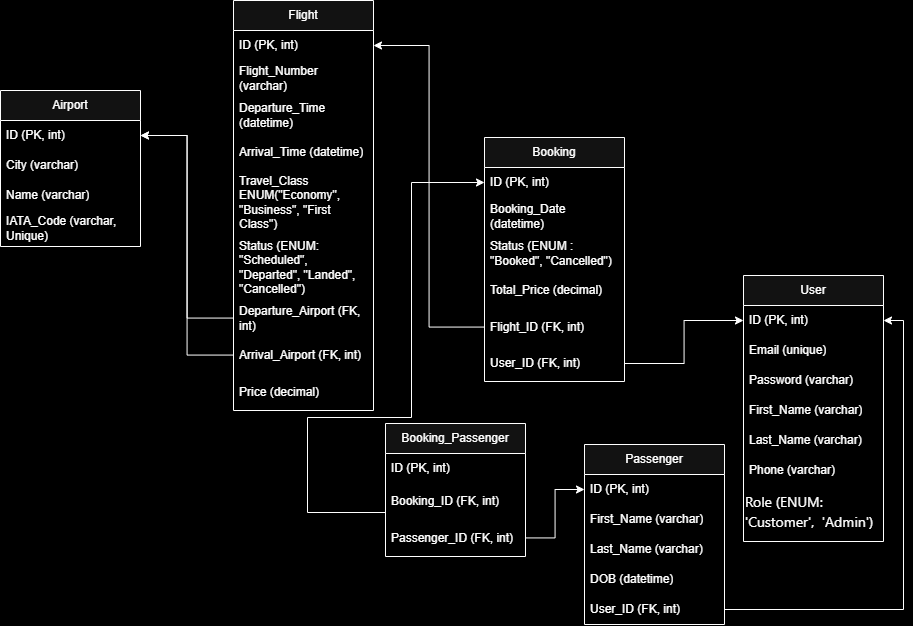

The diagram above was exported from draw.io. Its source (the exported page's mxGraphModel, read from the mxfile embedded in the PNG):
<mxGraphModel dx="289" dy="477" grid="0" gridSize="6" guides="1" tooltips="1" connect="1" arrows="1" fold="1" page="0" pageScale="1" pageWidth="3300" pageHeight="4681" background="light-dark(#FFFFFF,#000000)" math="0" shadow="0">
  <root>
    <mxCell id="0" />
    <mxCell id="1" parent="0" />
    <mxCell id="fKdLrnplvElCDW3wxlGQ-130" parent="1" style="swimlane;fontStyle=0;childLayout=stackLayout;horizontal=1;startSize=30;horizontalStack=0;resizeParent=1;resizeParentMax=0;resizeLast=0;collapsible=1;marginBottom=0;whiteSpace=wrap;html=1;" value="User" vertex="1">
      <mxGeometry height="266" width="140" x="2263" y="979" as="geometry" />
    </mxCell>
    <mxCell id="fKdLrnplvElCDW3wxlGQ-131" parent="fKdLrnplvElCDW3wxlGQ-130" style="text;strokeColor=none;fillColor=none;align=left;verticalAlign=middle;spacingLeft=4;spacingRight=4;overflow=hidden;points=[[0,0.5],[1,0.5]];portConstraint=eastwest;rotatable=0;whiteSpace=wrap;html=1;" value="ID (PK, int)" vertex="1">
      <mxGeometry height="30" width="140" y="30" as="geometry" />
    </mxCell>
    <mxCell id="fKdLrnplvElCDW3wxlGQ-132" parent="fKdLrnplvElCDW3wxlGQ-130" style="text;strokeColor=none;fillColor=none;align=left;verticalAlign=middle;spacingLeft=4;spacingRight=4;overflow=hidden;points=[[0,0.5],[1,0.5]];portConstraint=eastwest;rotatable=0;whiteSpace=wrap;html=1;" value="Email (unique)" vertex="1">
      <mxGeometry height="30" width="140" y="60" as="geometry" />
    </mxCell>
    <mxCell id="fKdLrnplvElCDW3wxlGQ-133" parent="fKdLrnplvElCDW3wxlGQ-130" style="text;strokeColor=none;fillColor=none;align=left;verticalAlign=middle;spacingLeft=4;spacingRight=4;overflow=hidden;points=[[0,0.5],[1,0.5]];portConstraint=eastwest;rotatable=0;whiteSpace=wrap;html=1;" value="Password (varchar)" vertex="1">
      <mxGeometry height="30" width="140" y="90" as="geometry" />
    </mxCell>
    <mxCell id="fKdLrnplvElCDW3wxlGQ-135" parent="fKdLrnplvElCDW3wxlGQ-130" style="text;strokeColor=none;fillColor=none;align=left;verticalAlign=middle;spacingLeft=4;spacingRight=4;overflow=hidden;points=[[0,0.5],[1,0.5]];portConstraint=eastwest;rotatable=0;whiteSpace=wrap;html=1;" value="First_Name (varchar)" vertex="1">
      <mxGeometry height="30" width="140" y="120" as="geometry" />
    </mxCell>
    <mxCell id="cjGLxQnRSJ0TTzBx0FDk-42" parent="fKdLrnplvElCDW3wxlGQ-130" style="text;strokeColor=none;fillColor=none;align=left;verticalAlign=middle;spacingLeft=4;spacingRight=4;overflow=hidden;points=[[0,0.5],[1,0.5]];portConstraint=eastwest;rotatable=0;whiteSpace=wrap;html=1;" value="Last_Name (varchar)" vertex="1">
      <mxGeometry height="30" width="140" y="150" as="geometry" />
    </mxCell>
    <mxCell id="fKdLrnplvElCDW3wxlGQ-136" parent="fKdLrnplvElCDW3wxlGQ-130" style="text;strokeColor=none;fillColor=none;align=left;verticalAlign=middle;spacingLeft=4;spacingRight=4;overflow=hidden;points=[[0,0.5],[1,0.5]];portConstraint=eastwest;rotatable=0;whiteSpace=wrap;html=1;" value="Phone (varchar)" vertex="1">
      <mxGeometry height="30" width="140" y="180" as="geometry" />
    </mxCell>
    <mxCell id="fKdLrnplvElCDW3wxlGQ-134" parent="fKdLrnplvElCDW3wxlGQ-130" style="text;whiteSpace=wrap;html=1;" value="&lt;div style=&quot;font-family:'Segoe UI';font-size:14px;font-style:normal;font-weight:400;line-height:20px&quot;&gt;Role (ENUM: 'Customer',&amp;nbsp; 'Admin')&lt;/div&gt;" vertex="1">
      <mxGeometry height="56" width="140" y="210" as="geometry" />
    </mxCell>
    <mxCell id="fKdLrnplvElCDW3wxlGQ-137" parent="1" style="swimlane;fontStyle=0;childLayout=stackLayout;horizontal=1;startSize=30;horizontalStack=0;resizeParent=1;resizeParentMax=0;resizeLast=0;collapsible=1;marginBottom=0;whiteSpace=wrap;html=1;" value="Passenger" vertex="1">
      <mxGeometry height="180" width="140" x="2104" y="1148" as="geometry" />
    </mxCell>
    <mxCell id="fKdLrnplvElCDW3wxlGQ-138" parent="fKdLrnplvElCDW3wxlGQ-137" style="text;strokeColor=none;fillColor=none;align=left;verticalAlign=middle;spacingLeft=4;spacingRight=4;overflow=hidden;points=[[0,0.5],[1,0.5]];portConstraint=eastwest;rotatable=0;whiteSpace=wrap;html=1;" value="ID (PK, int)" vertex="1">
      <mxGeometry height="30" width="140" y="30" as="geometry" />
    </mxCell>
    <mxCell id="fKdLrnplvElCDW3wxlGQ-140" parent="fKdLrnplvElCDW3wxlGQ-137" style="text;strokeColor=none;fillColor=none;align=left;verticalAlign=middle;spacingLeft=4;spacingRight=4;overflow=hidden;points=[[0,0.5],[1,0.5]];portConstraint=eastwest;rotatable=0;whiteSpace=wrap;html=1;" value="First_Name (varchar)" vertex="1">
      <mxGeometry height="30" width="140" y="60" as="geometry" />
    </mxCell>
    <mxCell id="fKdLrnplvElCDW3wxlGQ-141" parent="fKdLrnplvElCDW3wxlGQ-137" style="text;strokeColor=none;fillColor=none;align=left;verticalAlign=middle;spacingLeft=4;spacingRight=4;overflow=hidden;points=[[0,0.5],[1,0.5]];portConstraint=eastwest;rotatable=0;whiteSpace=wrap;html=1;" value="Last_Name (varchar)" vertex="1">
      <mxGeometry height="30" width="140" y="90" as="geometry" />
    </mxCell>
    <mxCell id="fKdLrnplvElCDW3wxlGQ-142" parent="fKdLrnplvElCDW3wxlGQ-137" style="text;strokeColor=none;fillColor=none;align=left;verticalAlign=middle;spacingLeft=4;spacingRight=4;overflow=hidden;points=[[0,0.5],[1,0.5]];portConstraint=eastwest;rotatable=0;whiteSpace=wrap;html=1;" value="DOB (datetime)" vertex="1">
      <mxGeometry height="30" width="140" y="120" as="geometry" />
    </mxCell>
    <mxCell id="fKdLrnplvElCDW3wxlGQ-139" parent="fKdLrnplvElCDW3wxlGQ-137" style="text;strokeColor=none;fillColor=none;align=left;verticalAlign=middle;spacingLeft=4;spacingRight=4;overflow=hidden;points=[[0,0.5],[1,0.5]];portConstraint=eastwest;rotatable=0;whiteSpace=wrap;html=1;" value="User_ID (FK, int)" vertex="1">
      <mxGeometry height="30" width="140" y="150" as="geometry" />
    </mxCell>
    <mxCell id="fKdLrnplvElCDW3wxlGQ-144" parent="1" style="swimlane;fontStyle=0;childLayout=stackLayout;horizontal=1;startSize=30;horizontalStack=0;resizeParent=1;resizeParentMax=0;resizeLast=0;collapsible=1;marginBottom=0;whiteSpace=wrap;html=1;" value="Flight" vertex="1">
      <mxGeometry height="410" width="140" x="1753" y="704" as="geometry" />
    </mxCell>
    <mxCell id="fKdLrnplvElCDW3wxlGQ-145" parent="fKdLrnplvElCDW3wxlGQ-144" style="text;strokeColor=none;fillColor=none;align=left;verticalAlign=middle;spacingLeft=4;spacingRight=4;overflow=hidden;points=[[0,0.5],[1,0.5]];portConstraint=eastwest;rotatable=0;whiteSpace=wrap;html=1;" value="ID (PK, int)" vertex="1">
      <mxGeometry height="30" width="140" y="30" as="geometry" />
    </mxCell>
    <mxCell id="fKdLrnplvElCDW3wxlGQ-146" parent="fKdLrnplvElCDW3wxlGQ-144" style="text;strokeColor=none;fillColor=none;align=left;verticalAlign=middle;spacingLeft=4;spacingRight=4;overflow=hidden;points=[[0,0.5],[1,0.5]];portConstraint=eastwest;rotatable=0;whiteSpace=wrap;html=1;" value="Flight_Number (varchar)" vertex="1">
      <mxGeometry height="36" width="140" y="60" as="geometry" />
    </mxCell>
    <mxCell id="fKdLrnplvElCDW3wxlGQ-157" parent="fKdLrnplvElCDW3wxlGQ-144" style="text;strokeColor=none;fillColor=none;align=left;verticalAlign=middle;spacingLeft=4;spacingRight=4;overflow=hidden;points=[[0,0.5],[1,0.5]];portConstraint=eastwest;rotatable=0;whiteSpace=wrap;html=1;" value="Departure_Time (datetime)" vertex="1">
      <mxGeometry height="37" width="140" y="96" as="geometry" />
    </mxCell>
    <mxCell id="fKdLrnplvElCDW3wxlGQ-160" parent="fKdLrnplvElCDW3wxlGQ-144" style="text;strokeColor=none;fillColor=none;align=left;verticalAlign=middle;spacingLeft=4;spacingRight=4;overflow=hidden;points=[[0,0.5],[1,0.5]];portConstraint=eastwest;rotatable=0;whiteSpace=wrap;html=1;" value="Arrival_Time (datetime)" vertex="1">
      <mxGeometry height="37" width="140" y="133" as="geometry" />
    </mxCell>
    <mxCell id="EjLb5KUcMh2bqoKqBT2f-1" parent="fKdLrnplvElCDW3wxlGQ-144" style="text;strokeColor=none;fillColor=none;align=left;verticalAlign=middle;spacingLeft=4;spacingRight=4;overflow=hidden;points=[[0,0.5],[1,0.5]];portConstraint=eastwest;rotatable=0;whiteSpace=wrap;html=1;" value="Travel_Class ENUM(&quot;Economy&quot;, &quot;Business&quot;, &quot;First Class&quot;)" vertex="1">
      <mxGeometry height="64" width="140" y="170" as="geometry" />
    </mxCell>
    <mxCell id="fKdLrnplvElCDW3wxlGQ-148" parent="fKdLrnplvElCDW3wxlGQ-144" style="text;strokeColor=none;fillColor=none;align=left;verticalAlign=middle;spacingLeft=4;spacingRight=4;overflow=hidden;points=[[0,0.5],[1,0.5]];portConstraint=eastwest;rotatable=0;whiteSpace=wrap;html=1;" value="Status (ENUM: &quot;Scheduled&quot;, &quot;Departed&quot;, &quot;Landed&quot;, &quot;Cancelled&quot;)" vertex="1">
      <mxGeometry height="65" width="140" y="234" as="geometry" />
    </mxCell>
    <mxCell id="fKdLrnplvElCDW3wxlGQ-156" parent="fKdLrnplvElCDW3wxlGQ-144" style="text;strokeColor=none;fillColor=none;align=left;verticalAlign=middle;spacingLeft=4;spacingRight=4;overflow=hidden;points=[[0,0.5],[1,0.5]];portConstraint=eastwest;rotatable=0;whiteSpace=wrap;html=1;" value="Departure_Airport (FK, int)" vertex="1">
      <mxGeometry height="37" width="140" y="299" as="geometry" />
    </mxCell>
    <mxCell id="cjGLxQnRSJ0TTzBx0FDk-48" parent="fKdLrnplvElCDW3wxlGQ-144" style="text;strokeColor=none;fillColor=none;align=left;verticalAlign=middle;spacingLeft=4;spacingRight=4;overflow=hidden;points=[[0,0.5],[1,0.5]];portConstraint=eastwest;rotatable=0;whiteSpace=wrap;html=1;" value="Arrival_Airport (FK, int)" vertex="1">
      <mxGeometry height="37" width="140" y="336" as="geometry" />
    </mxCell>
    <mxCell id="Rve0jJjb3dFCv_2xKMsj-1" parent="fKdLrnplvElCDW3wxlGQ-144" style="text;strokeColor=none;fillColor=none;align=left;verticalAlign=middle;spacingLeft=4;spacingRight=4;overflow=hidden;points=[[0,0.5],[1,0.5]];portConstraint=eastwest;rotatable=0;whiteSpace=wrap;html=1;" value="Price (decimal)" vertex="1">
      <mxGeometry height="37" width="140" y="373" as="geometry" />
    </mxCell>
    <mxCell id="fKdLrnplvElCDW3wxlGQ-161" parent="1" style="swimlane;fontStyle=0;childLayout=stackLayout;horizontal=1;startSize=30;horizontalStack=0;resizeParent=1;resizeParentMax=0;resizeLast=0;collapsible=1;marginBottom=0;whiteSpace=wrap;html=1;" value="Booking" vertex="1">
      <mxGeometry height="244" width="140" x="2004" y="841" as="geometry" />
    </mxCell>
    <mxCell id="fKdLrnplvElCDW3wxlGQ-162" parent="fKdLrnplvElCDW3wxlGQ-161" style="text;strokeColor=none;fillColor=none;align=left;verticalAlign=middle;spacingLeft=4;spacingRight=4;overflow=hidden;points=[[0,0.5],[1,0.5]];portConstraint=eastwest;rotatable=0;whiteSpace=wrap;html=1;" value="ID (PK, int)" vertex="1">
      <mxGeometry height="30" width="140" y="30" as="geometry" />
    </mxCell>
    <mxCell id="fKdLrnplvElCDW3wxlGQ-165" parent="fKdLrnplvElCDW3wxlGQ-161" style="text;strokeColor=none;fillColor=none;align=left;verticalAlign=middle;spacingLeft=4;spacingRight=4;overflow=hidden;points=[[0,0.5],[1,0.5]];portConstraint=eastwest;rotatable=0;whiteSpace=wrap;html=1;" value="Booking_Date (datetime)" vertex="1">
      <mxGeometry height="37" width="140" y="60" as="geometry" />
    </mxCell>
    <mxCell id="fKdLrnplvElCDW3wxlGQ-172" parent="fKdLrnplvElCDW3wxlGQ-161" style="text;strokeColor=none;fillColor=none;align=left;verticalAlign=middle;spacingLeft=4;spacingRight=4;overflow=hidden;points=[[0,0.5],[1,0.5]];portConstraint=eastwest;rotatable=0;whiteSpace=wrap;html=1;" value="Status (ENUM : &quot;Booked&quot;, &quot;Cancelled&quot;)" vertex="1">
      <mxGeometry height="37" width="140" y="97" as="geometry" />
    </mxCell>
    <mxCell id="fKdLrnplvElCDW3wxlGQ-173" parent="fKdLrnplvElCDW3wxlGQ-161" style="text;strokeColor=none;fillColor=none;align=left;verticalAlign=middle;spacingLeft=4;spacingRight=4;overflow=hidden;points=[[0,0.5],[1,0.5]];portConstraint=eastwest;rotatable=0;whiteSpace=wrap;html=1;" value="Total_Price (decimal)" vertex="1">
      <mxGeometry height="37" width="140" y="134" as="geometry" />
    </mxCell>
    <mxCell id="fKdLrnplvElCDW3wxlGQ-164" parent="fKdLrnplvElCDW3wxlGQ-161" style="text;strokeColor=none;fillColor=none;align=left;verticalAlign=middle;spacingLeft=4;spacingRight=4;overflow=hidden;points=[[0,0.5],[1,0.5]];portConstraint=eastwest;rotatable=0;whiteSpace=wrap;html=1;" value="Flight_ID (FK, int)" vertex="1">
      <mxGeometry height="37" width="140" y="171" as="geometry" />
    </mxCell>
    <mxCell id="fKdLrnplvElCDW3wxlGQ-163" parent="fKdLrnplvElCDW3wxlGQ-161" style="text;strokeColor=none;fillColor=none;align=left;verticalAlign=middle;spacingLeft=4;spacingRight=4;overflow=hidden;points=[[0,0.5],[1,0.5]];portConstraint=eastwest;rotatable=0;whiteSpace=wrap;html=1;" value="User_ID (FK, int)" vertex="1">
      <mxGeometry height="36" width="140" y="208" as="geometry" />
    </mxCell>
    <mxCell id="fKdLrnplvElCDW3wxlGQ-174" parent="1" style="swimlane;fontStyle=0;childLayout=stackLayout;horizontal=1;startSize=30;horizontalStack=0;resizeParent=1;resizeParentMax=0;resizeLast=0;collapsible=1;marginBottom=0;whiteSpace=wrap;html=1;" value="Booking_Passenger" vertex="1">
      <mxGeometry height="133" width="140" x="1905" y="1127" as="geometry" />
    </mxCell>
    <mxCell id="fKdLrnplvElCDW3wxlGQ-175" parent="fKdLrnplvElCDW3wxlGQ-174" style="text;strokeColor=none;fillColor=none;align=left;verticalAlign=middle;spacingLeft=4;spacingRight=4;overflow=hidden;points=[[0,0.5],[1,0.5]];portConstraint=eastwest;rotatable=0;whiteSpace=wrap;html=1;" value="ID (PK, int)" vertex="1">
      <mxGeometry height="30" width="140" y="30" as="geometry" />
    </mxCell>
    <mxCell id="fKdLrnplvElCDW3wxlGQ-176" parent="fKdLrnplvElCDW3wxlGQ-174" style="text;strokeColor=none;fillColor=none;align=left;verticalAlign=middle;spacingLeft=4;spacingRight=4;overflow=hidden;points=[[0,0.5],[1,0.5]];portConstraint=eastwest;rotatable=0;whiteSpace=wrap;html=1;" value="Booking_ID (FK, int)" vertex="1">
      <mxGeometry height="36" width="140" y="60" as="geometry" />
    </mxCell>
    <mxCell id="fKdLrnplvElCDW3wxlGQ-177" parent="fKdLrnplvElCDW3wxlGQ-174" style="text;strokeColor=none;fillColor=none;align=left;verticalAlign=middle;spacingLeft=4;spacingRight=4;overflow=hidden;points=[[0,0.5],[1,0.5]];portConstraint=eastwest;rotatable=0;whiteSpace=wrap;html=1;" value="Passenger_ID (FK, int)" vertex="1">
      <mxGeometry height="37" width="140" y="96" as="geometry" />
    </mxCell>
    <mxCell id="fKdLrnplvElCDW3wxlGQ-191" edge="1" parent="1" source="fKdLrnplvElCDW3wxlGQ-164" style="edgeStyle=orthogonalEdgeStyle;rounded=0;orthogonalLoop=1;jettySize=auto;html=1;entryX=1;entryY=0.5;entryDx=0;entryDy=0;" target="fKdLrnplvElCDW3wxlGQ-145">
      <mxGeometry relative="1" as="geometry" />
    </mxCell>
    <mxCell id="fKdLrnplvElCDW3wxlGQ-194" edge="1" parent="1" source="fKdLrnplvElCDW3wxlGQ-163" style="edgeStyle=orthogonalEdgeStyle;rounded=0;orthogonalLoop=1;jettySize=auto;html=1;entryX=0;entryY=0.5;entryDx=0;entryDy=0;" target="fKdLrnplvElCDW3wxlGQ-131">
      <mxGeometry relative="1" as="geometry" />
    </mxCell>
    <mxCell id="fKdLrnplvElCDW3wxlGQ-195" edge="1" parent="1" source="fKdLrnplvElCDW3wxlGQ-139" style="edgeStyle=orthogonalEdgeStyle;rounded=0;orthogonalLoop=1;jettySize=auto;html=1;entryX=1;entryY=0.5;entryDx=0;entryDy=0;" target="fKdLrnplvElCDW3wxlGQ-131">
      <mxGeometry relative="1" as="geometry" />
    </mxCell>
    <mxCell id="fKdLrnplvElCDW3wxlGQ-196" edge="1" parent="1" source="fKdLrnplvElCDW3wxlGQ-176" style="edgeStyle=orthogonalEdgeStyle;rounded=0;orthogonalLoop=1;jettySize=auto;html=1;entryX=0;entryY=0.5;entryDx=0;entryDy=0;exitX=0;exitY=0.5;exitDx=0;exitDy=0;" target="fKdLrnplvElCDW3wxlGQ-162">
      <mxGeometry relative="1" as="geometry">
        <Array as="points">
          <mxPoint x="1905" y="1216" />
          <mxPoint x="1827" y="1216" />
          <mxPoint x="1827" y="1121" />
          <mxPoint x="1931" y="1121" />
          <mxPoint x="1931" y="886" />
        </Array>
        <mxPoint x="1858.0434782608697" y="1187" as="sourcePoint" />
        <mxPoint x="1887" y="850.0000000000001" as="targetPoint" />
      </mxGeometry>
    </mxCell>
    <mxCell id="fKdLrnplvElCDW3wxlGQ-197" edge="1" parent="1" source="fKdLrnplvElCDW3wxlGQ-177" style="edgeStyle=orthogonalEdgeStyle;rounded=0;orthogonalLoop=1;jettySize=auto;html=1;entryX=0;entryY=0.5;entryDx=0;entryDy=0;" target="fKdLrnplvElCDW3wxlGQ-138">
      <mxGeometry relative="1" as="geometry" />
    </mxCell>
    <mxCell id="cjGLxQnRSJ0TTzBx0FDk-43" parent="1" style="swimlane;fontStyle=0;childLayout=stackLayout;horizontal=1;startSize=30;horizontalStack=0;resizeParent=1;resizeParentMax=0;resizeLast=0;collapsible=1;marginBottom=0;whiteSpace=wrap;html=1;" value="Airport" vertex="1">
      <mxGeometry height="156" width="140" x="1520" y="794" as="geometry" />
    </mxCell>
    <mxCell id="cjGLxQnRSJ0TTzBx0FDk-47" parent="cjGLxQnRSJ0TTzBx0FDk-43" style="text;strokeColor=none;fillColor=none;align=left;verticalAlign=middle;spacingLeft=4;spacingRight=4;overflow=hidden;points=[[0,0.5],[1,0.5]];portConstraint=eastwest;rotatable=0;whiteSpace=wrap;html=1;" value="ID (PK, int)" vertex="1">
      <mxGeometry height="30" width="140" y="30" as="geometry" />
    </mxCell>
    <mxCell id="cjGLxQnRSJ0TTzBx0FDk-44" parent="cjGLxQnRSJ0TTzBx0FDk-43" style="text;strokeColor=none;fillColor=none;align=left;verticalAlign=middle;spacingLeft=4;spacingRight=4;overflow=hidden;points=[[0,0.5],[1,0.5]];portConstraint=eastwest;rotatable=0;whiteSpace=wrap;html=1;" value="City (varchar)" vertex="1">
      <mxGeometry height="30" width="140" y="60" as="geometry" />
    </mxCell>
    <mxCell id="cjGLxQnRSJ0TTzBx0FDk-45" parent="cjGLxQnRSJ0TTzBx0FDk-43" style="text;strokeColor=none;fillColor=none;align=left;verticalAlign=middle;spacingLeft=4;spacingRight=4;overflow=hidden;points=[[0,0.5],[1,0.5]];portConstraint=eastwest;rotatable=0;whiteSpace=wrap;html=1;" value="Name (varchar)" vertex="1">
      <mxGeometry height="30" width="140" y="90" as="geometry" />
    </mxCell>
    <mxCell id="cjGLxQnRSJ0TTzBx0FDk-46" parent="cjGLxQnRSJ0TTzBx0FDk-43" style="text;strokeColor=none;fillColor=none;align=left;verticalAlign=middle;spacingLeft=4;spacingRight=4;overflow=hidden;points=[[0,0.5],[1,0.5]];portConstraint=eastwest;rotatable=0;whiteSpace=wrap;html=1;" value="IATA_Code (varchar, Unique)" vertex="1">
      <mxGeometry height="36" width="140" y="120" as="geometry" />
    </mxCell>
    <mxCell id="cjGLxQnRSJ0TTzBx0FDk-49" edge="1" parent="1" source="fKdLrnplvElCDW3wxlGQ-156" style="edgeStyle=orthogonalEdgeStyle;rounded=0;orthogonalLoop=1;jettySize=auto;html=1;entryX=1;entryY=0.5;entryDx=0;entryDy=0;" target="cjGLxQnRSJ0TTzBx0FDk-47">
      <mxGeometry relative="1" as="geometry" />
    </mxCell>
    <mxCell id="cjGLxQnRSJ0TTzBx0FDk-50" edge="1" parent="1" source="cjGLxQnRSJ0TTzBx0FDk-48" style="edgeStyle=orthogonalEdgeStyle;rounded=0;orthogonalLoop=1;jettySize=auto;html=1;entryX=1;entryY=0.5;entryDx=0;entryDy=0;" target="cjGLxQnRSJ0TTzBx0FDk-47">
      <mxGeometry relative="1" as="geometry" />
    </mxCell>
  </root>
</mxGraphModel>